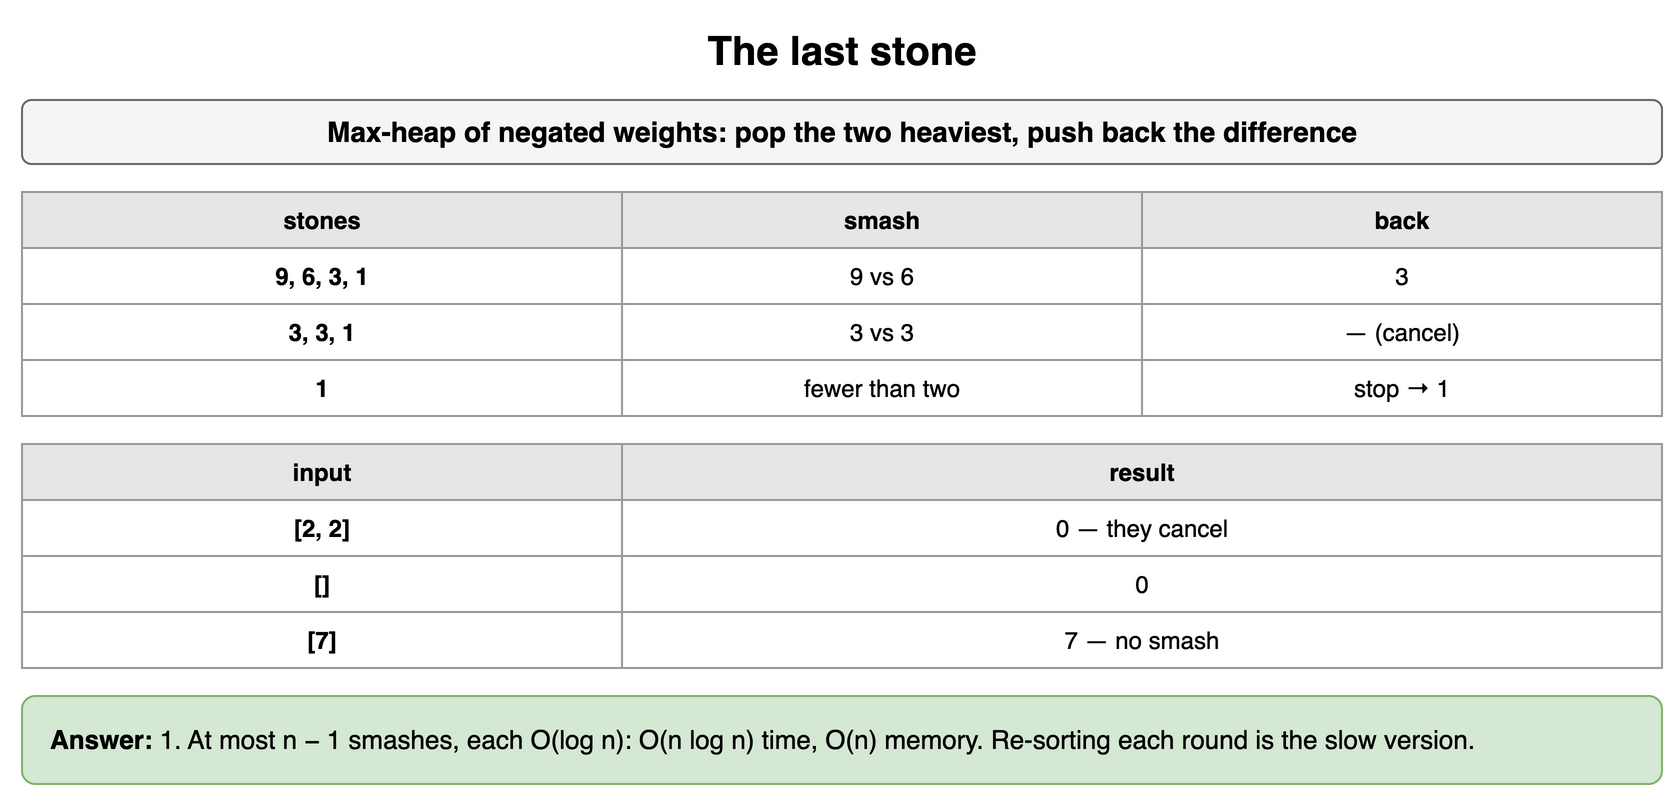

The diagram above was exported from draw.io. Its source (the exported page's mxGraphModel, read from the mxfile embedded in the PNG):
<mxGraphModel dx="900" dy="406" grid="1" gridSize="10" guides="1" tooltips="1" connect="1" arrows="1" fold="1" page="1" pageScale="1" pageWidth="900" pageHeight="406" math="0" shadow="0">
  <root>
    <mxCell id="0" />
    <mxCell id="1" parent="0" />
    <mxCell id="hd2-1" value="The last stone" style="text;html=1;align=center;verticalAlign=middle;whiteSpace=wrap;fontSize=20;fontStyle=1;" vertex="1" parent="1">
      <mxGeometry x="40" y="10" width="820" height="30" as="geometry" />
    </mxCell>
    <mxCell id="hd2-2" value="Max-heap of negated weights: pop the two heaviest, push back the difference" style="rounded=1;whiteSpace=wrap;html=1;fillColor=#f5f5f5;strokeColor=#666666;fontStyle=1;fontSize=14;" vertex="1" parent="1">
      <mxGeometry x="40" y="50" width="820" height="32" as="geometry" />
    </mxCell>
    <mxCell id="hd2-3" value="stones" style="whiteSpace=wrap;html=1;fillColor=#e6e6e6;strokeColor=#999999;fontStyle=1;fontSize=12;" vertex="1" parent="1">
      <mxGeometry x="40" y="96" width="300" height="28" as="geometry" />
    </mxCell>
    <mxCell id="hd2-4" value="smash" style="whiteSpace=wrap;html=1;fillColor=#e6e6e6;strokeColor=#999999;fontStyle=1;fontSize=12;" vertex="1" parent="1">
      <mxGeometry x="340" y="96" width="260" height="28" as="geometry" />
    </mxCell>
    <mxCell id="hd2-5" value="back" style="whiteSpace=wrap;html=1;fillColor=#e6e6e6;strokeColor=#999999;fontStyle=1;fontSize=12;" vertex="1" parent="1">
      <mxGeometry x="600" y="96" width="260" height="28" as="geometry" />
    </mxCell>
    <mxCell id="hd2-6" value="9, 6, 3, 1" style="whiteSpace=wrap;html=1;strokeColor=#999999;fontSize=12;fillColor=#ffffff;fontStyle=1;" vertex="1" parent="1">
      <mxGeometry x="40" y="124" width="300" height="28" as="geometry" />
    </mxCell>
    <mxCell id="hd2-7" value="9 vs 6" style="whiteSpace=wrap;html=1;strokeColor=#999999;fontSize=12;fillColor=#ffffff;" vertex="1" parent="1">
      <mxGeometry x="340" y="124" width="260" height="28" as="geometry" />
    </mxCell>
    <mxCell id="hd2-8" value="3" style="whiteSpace=wrap;html=1;strokeColor=#999999;fontSize=12;fillColor=#ffffff;" vertex="1" parent="1">
      <mxGeometry x="600" y="124" width="260" height="28" as="geometry" />
    </mxCell>
    <mxCell id="hd2-9" value="3, 3, 1" style="whiteSpace=wrap;html=1;strokeColor=#999999;fontSize=12;fillColor=#ffffff;fontStyle=1;" vertex="1" parent="1">
      <mxGeometry x="40" y="152" width="300" height="28" as="geometry" />
    </mxCell>
    <mxCell id="hd2-10" value="3 vs 3" style="whiteSpace=wrap;html=1;strokeColor=#999999;fontSize=12;fillColor=#ffffff;" vertex="1" parent="1">
      <mxGeometry x="340" y="152" width="260" height="28" as="geometry" />
    </mxCell>
    <mxCell id="hd2-11" value="— (cancel)" style="whiteSpace=wrap;html=1;strokeColor=#999999;fontSize=12;fillColor=#ffffff;" vertex="1" parent="1">
      <mxGeometry x="600" y="152" width="260" height="28" as="geometry" />
    </mxCell>
    <mxCell id="hd2-12" value="1" style="whiteSpace=wrap;html=1;strokeColor=#999999;fontSize=12;fillColor=#ffffff;fontStyle=1;" vertex="1" parent="1">
      <mxGeometry x="40" y="180" width="300" height="28" as="geometry" />
    </mxCell>
    <mxCell id="hd2-13" value="fewer than two" style="whiteSpace=wrap;html=1;strokeColor=#999999;fontSize=12;fillColor=#ffffff;" vertex="1" parent="1">
      <mxGeometry x="340" y="180" width="260" height="28" as="geometry" />
    </mxCell>
    <mxCell id="hd2-14" value="stop → 1" style="whiteSpace=wrap;html=1;strokeColor=#999999;fontSize=12;fillColor=#ffffff;" vertex="1" parent="1">
      <mxGeometry x="600" y="180" width="260" height="28" as="geometry" />
    </mxCell>
    <mxCell id="hd2-15" value="input" style="whiteSpace=wrap;html=1;fillColor=#e6e6e6;strokeColor=#999999;fontStyle=1;fontSize=12;" vertex="1" parent="1">
      <mxGeometry x="40" y="222" width="300" height="28" as="geometry" />
    </mxCell>
    <mxCell id="hd2-16" value="result" style="whiteSpace=wrap;html=1;fillColor=#e6e6e6;strokeColor=#999999;fontStyle=1;fontSize=12;" vertex="1" parent="1">
      <mxGeometry x="340" y="222" width="520" height="28" as="geometry" />
    </mxCell>
    <mxCell id="hd2-17" value="[2, 2]" style="whiteSpace=wrap;html=1;strokeColor=#999999;fontSize=12;fillColor=#ffffff;fontStyle=1;" vertex="1" parent="1">
      <mxGeometry x="40" y="250" width="300" height="28" as="geometry" />
    </mxCell>
    <mxCell id="hd2-18" value="0 — they cancel" style="whiteSpace=wrap;html=1;strokeColor=#999999;fontSize=12;fillColor=#ffffff;" vertex="1" parent="1">
      <mxGeometry x="340" y="250" width="520" height="28" as="geometry" />
    </mxCell>
    <mxCell id="hd2-19" value="[]" style="whiteSpace=wrap;html=1;strokeColor=#999999;fontSize=12;fillColor=#ffffff;fontStyle=1;" vertex="1" parent="1">
      <mxGeometry x="40" y="278" width="300" height="28" as="geometry" />
    </mxCell>
    <mxCell id="hd2-20" value="0" style="whiteSpace=wrap;html=1;strokeColor=#999999;fontSize=12;fillColor=#ffffff;" vertex="1" parent="1">
      <mxGeometry x="340" y="278" width="520" height="28" as="geometry" />
    </mxCell>
    <mxCell id="hd2-21" value="[7]" style="whiteSpace=wrap;html=1;strokeColor=#999999;fontSize=12;fillColor=#ffffff;fontStyle=1;" vertex="1" parent="1">
      <mxGeometry x="40" y="306" width="300" height="28" as="geometry" />
    </mxCell>
    <mxCell id="hd2-22" value="7 — no smash" style="whiteSpace=wrap;html=1;strokeColor=#999999;fontSize=12;fillColor=#ffffff;" vertex="1" parent="1">
      <mxGeometry x="340" y="306" width="520" height="28" as="geometry" />
    </mxCell>
    <mxCell id="hd2-23" value="&lt;b&gt;Answer:&lt;/b&gt; 1. At most n − 1 smashes, each O(log n): O(n log n) time, O(n) memory. Re-sorting each round is the slow version." style="rounded=1;whiteSpace=wrap;html=1;fillColor=#d5e8d4;strokeColor=#82b366;fontSize=13;align=left;spacingLeft=12;spacingRight=12;" vertex="1" parent="1">
      <mxGeometry x="40" y="348" width="820" height="44" as="geometry" />
    </mxCell>
  </root>
</mxGraphModel>